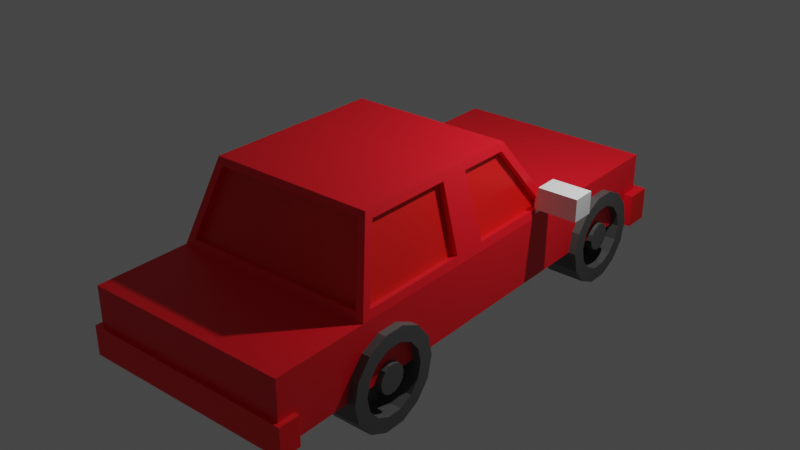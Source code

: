 # Source: Experiment_8.blend  (saved by Blender 2.83.19; exported with 4.5.12 LTS)
import bpy
from mathutils import Matrix  # noqa: F401  (used for matrix-valued properties, if any)

bpy.ops.wm.read_factory_settings(use_empty=True)
scene = bpy.context.scene
scene.name = 'Scene'

# ---- collections
col_collection = bpy.data.collections.new('Collection'); scene.collection.children.link(col_collection)

# ---- materials (node trees are filled in below, after node groups)
mat_car = bpy.data.materials.new('car')
mat_car.use_transparent_shadow = False
mat_window = bpy.data.materials.new('window')
mat_window.use_transparent_shadow = False
mat_back = bpy.data.materials.new('back')
mat_back.use_transparent_shadow = False
mat_front = bpy.data.materials.new('front')
mat_front.use_transparent_shadow = False
mat_wheel2 = bpy.data.materials.new('wheel2')
mat_wheel2.use_transparent_shadow = False
mat_wheel = bpy.data.materials.new('wheel')
mat_wheel.use_transparent_shadow = False
mat_light = bpy.data.materials.new('light')
mat_light.use_transparent_shadow = False
mat_indicator = bpy.data.materials.new('indicator')
mat_indicator.use_transparent_shadow = False

# ---- material node trees
mat_car.use_nodes = True; mat_car.node_tree.nodes.clear()
_N = mat_car.node_tree.nodes; _L = mat_car.node_tree.links
n0 = _N.new('ShaderNodeBsdfPrincipled'); n0.name = 'Principled BSDF'; n0.location = (10, 300)
n0.distribution = 'GGX'
n0.subsurface_method = 'BURLEY'
n0.inputs[0].default_value = (0.8714, 0.004612, 0.0152, 1.0)
n0.inputs[3].default_value = 1.45
n0.inputs[27].default_value = (0.0, 0.0, 0.0, 1.0)
n0.inputs[28].default_value = 1.0
n1 = _N.new('ShaderNodeOutputMaterial'); n1.name = 'Material Output'; n1.location = (300, 300)
_L.new(n0.outputs[0], n1.inputs[0])
n1.is_active_output = True
mat_window.use_nodes = True; mat_window.node_tree.nodes.clear()
_N = mat_window.node_tree.nodes; _L = mat_window.node_tree.links
n0 = _N.new('ShaderNodeBsdfPrincipled'); n0.name = 'Principled BSDF'; n0.location = (10, 300)
n0.distribution = 'GGX'
n0.subsurface_method = 'BURLEY'
n0.inputs[0].default_value = (0.8, 0.005127, 0.003789, 1.0)
n0.inputs[3].default_value = 1.45
n0.inputs[27].default_value = (0.0, 0.0, 0.0, 1.0)
n0.inputs[28].default_value = 1.0
n1 = _N.new('ShaderNodeOutputMaterial'); n1.name = 'Material Output'; n1.location = (300, 300)
_L.new(n0.outputs[0], n1.inputs[0])
n1.is_active_output = True
mat_back.use_nodes = True; mat_back.node_tree.nodes.clear()
_N = mat_back.node_tree.nodes; _L = mat_back.node_tree.links
n0 = _N.new('ShaderNodeBsdfPrincipled'); n0.name = 'Principled BSDF'; n0.location = (10, 300)
n0.distribution = 'GGX'
n0.subsurface_method = 'BURLEY'
n0.inputs[0].default_value = (1.0, 0.0, 0.006747, 1.0)
n0.inputs[3].default_value = 1.45
n0.inputs[27].default_value = (0.0, 0.0, 0.0, 1.0)
n0.inputs[28].default_value = 1.0
n1 = _N.new('ShaderNodeOutputMaterial'); n1.name = 'Material Output'; n1.location = (300, 300)
_L.new(n0.outputs[0], n1.inputs[0])
n1.is_active_output = True
mat_front.use_nodes = True; mat_front.node_tree.nodes.clear()
_N = mat_front.node_tree.nodes; _L = mat_front.node_tree.links
n0 = _N.new('ShaderNodeBsdfPrincipled'); n0.name = 'Principled BSDF'; n0.location = (10, 300)
n0.distribution = 'GGX'
n0.subsurface_method = 'BURLEY'
n0.inputs[0].default_value = (0.8, 0.001041, 0.0, 1.0)
n0.inputs[3].default_value = 1.45
n0.inputs[27].default_value = (0.0, 0.0, 0.0, 1.0)
n0.inputs[28].default_value = 1.0
n1 = _N.new('ShaderNodeOutputMaterial'); n1.name = 'Material Output'; n1.location = (300, 300)
_L.new(n0.outputs[0], n1.inputs[0])
n1.is_active_output = True
mat_wheel2.use_nodes = True; mat_wheel2.node_tree.nodes.clear()
_N = mat_wheel2.node_tree.nodes; _L = mat_wheel2.node_tree.links
n0 = _N.new('ShaderNodeBsdfPrincipled'); n0.name = 'Principled BSDF'; n0.location = (10, 300)
n0.distribution = 'GGX'
n0.subsurface_method = 'BURLEY'
n0.inputs[0].default_value = (0.08399, 0.08399, 0.08399, 1.0)
n0.inputs[3].default_value = 1.45
n0.inputs[27].default_value = (0.0, 0.0, 0.0, 1.0)
n0.inputs[28].default_value = 1.0
n1 = _N.new('ShaderNodeOutputMaterial'); n1.name = 'Material Output'; n1.location = (300, 300)
_L.new(n0.outputs[0], n1.inputs[0])
n1.is_active_output = True
mat_wheel.use_nodes = True; mat_wheel.node_tree.nodes.clear()
_N = mat_wheel.node_tree.nodes; _L = mat_wheel.node_tree.links
n0 = _N.new('ShaderNodeBsdfPrincipled'); n0.name = 'Principled BSDF'; n0.location = (10, 300)
n0.distribution = 'GGX'
n0.subsurface_method = 'BURLEY'
n0.inputs[0].default_value = (0.1055, 0.1055, 0.1055, 1.0)
n0.inputs[3].default_value = 1.45
n0.inputs[27].default_value = (0.0, 0.0, 0.0, 1.0)
n0.inputs[28].default_value = 1.0
n1 = _N.new('ShaderNodeOutputMaterial'); n1.name = 'Material Output'; n1.location = (300, 300)
_L.new(n0.outputs[0], n1.inputs[0])
n1.is_active_output = True
mat_light.use_nodes = True; mat_light.node_tree.nodes.clear()
_N = mat_light.node_tree.nodes; _L = mat_light.node_tree.links
n0 = _N.new('ShaderNodeBsdfPrincipled'); n0.name = 'Principled BSDF'; n0.location = (10, 300)
n0.distribution = 'GGX'
n0.subsurface_method = 'BURLEY'
n0.inputs[0].default_value = (1.0, 0.8985, 0.9904, 1.0)
n0.inputs[3].default_value = 1.45
n0.inputs[27].default_value = (0.0, 0.0, 0.0, 1.0)
n0.inputs[28].default_value = 1.0
n1 = _N.new('ShaderNodeOutputMaterial'); n1.name = 'Material Output'; n1.location = (300, 300)
_L.new(n0.outputs[0], n1.inputs[0])
n1.is_active_output = True
mat_indicator.use_nodes = True; mat_indicator.node_tree.nodes.clear()
_N = mat_indicator.node_tree.nodes; _L = mat_indicator.node_tree.links
n0 = _N.new('ShaderNodeBsdfPrincipled'); n0.name = 'Principled BSDF'; n0.location = (10, 300)
n0.distribution = 'GGX'
n0.subsurface_method = 'BURLEY'
n0.inputs[0].default_value = (0.1832, 0.01943, 0.01998, 1.0)
n0.inputs[3].default_value = 1.45
n0.inputs[27].default_value = (0.0, 0.0, 0.0, 1.0)
n0.inputs[28].default_value = 1.0
n1 = _N.new('ShaderNodeOutputMaterial'); n1.name = 'Material Output'; n1.location = (300, 300)
_L.new(n0.outputs[0], n1.inputs[0])
n1.is_active_output = True

# ---- world
world_world = bpy.data.worlds.new('World'); scene.world = world_world
world_world.use_nodes = True; world_world.node_tree.nodes.clear()
_N = world_world.node_tree.nodes; _L = world_world.node_tree.links
n0 = _N.new('ShaderNodeOutputWorld'); n0.name = 'World Output'; n0.location = (300, 300)
n1 = _N.new('ShaderNodeBackground'); n1.name = 'Background'; n1.location = (10, 300)
n1.inputs[0].default_value = (0.05088, 0.05088, 0.05088, 1.0)
_L.new(n1.outputs[0], n0.inputs[0])
n0.is_active_output = True
world_world.color = (0.05088, 0.05088, 0.05088)
world_world.use_sun_shadow = False
world_world.sun_shadow_jitter_overblur = 0.0

# ---- lights
light_light = bpy.data.lights.new('Light', 'POINT')
light_light.transmission_factor = 0.0
light_light.energy = 1000.0
light_light.shadow_soft_size = 0.1
light_light.shadow_maximum_resolution = 0.006
light_light.use_absolute_resolution = True

# ---- meshes
me_cube_001 = bpy.data.meshes.new('Cube.001')
me_cube_001.from_pydata([(-2.044, -4.214, -0.6315), (-2.001, -4.004, 0.7838), (2.044, -5.753, 0.6315), (-2.044, 4.214, 0.6315), (2.044, -4.214, -0.6315), (2.01, -4.003, 0.7862), (-2.044, -5.753, 0.6315), (2.044, 4.214, 0.6315), (-2.044, 1.068, -0.6315), (-2.001, 0.7614, 0.7838), (2.044, 1.068, -0.6315), (2.009, 0.759, 0.7861), (1.711, -0.1917, 2.076), (1.723, -3.608, 2.104), (-1.617, -3.608, 2.107), (-1.631, -0.1925, 2.078), (-2.044, -6.082, 0.6315), (2.044, -6.082, 0.6315), (-2.044, -1.632, -0.6315), (2.011, -1.795, 0.7863), (-2.0, -1.795, 0.7837), (2.044, -1.632, -0.6315), (1.718, -1.839, 2.093), (-1.622, -1.839, 2.096), (-2.001, -1.108, 0.7839), (2.044, -1.251, -0.6315), (-1.627, -1.249, 2.086), (-2.044, -1.251, -0.6315), (2.009, -1.108, 0.7859), (1.715, -1.248, 2.084), (2.044, -1.632, 0.6315), (1.866, -4.172, 0.7703), (-2.044, -1.251, 0.6315), (-1.862, 0.982, 0.7481), (1.683, -1.685, 2.247), (1.572, -3.768, 2.121), (-1.582, -1.425, 2.239), (-1.472, -0.02405, 2.113), (-1.463, -3.768, 2.121), (-1.854, -4.172, 0.7703), (1.555, -0.02405, 2.113), (1.87, 0.982, 0.7481), (-2.044, -1.632, 0.6315), (-1.579, -1.685, 2.247), (2.044, -1.251, 0.6315), (1.68, -1.425, 2.239), (2.044, -4.214, 0.6315), (-2.044, -4.214, 0.6315), (-2.044, 1.068, 0.6315), (2.044, 1.068, 0.6315), (1.689, -3.727, 2.26), (-1.573, -3.727, 2.26), (-1.587, -0.11, 2.23), (1.675, -0.11, 2.23), (1.889, -1.796, 0.7595), (1.888, -4.003, 0.7593), (-1.881, -1.108, 0.7495), (-1.881, 0.7614, 0.7494), (1.596, -1.839, 2.067), (1.602, -3.608, 2.077), (-1.507, -1.249, 2.051), (-1.511, -0.1924, 2.044), (-1.497, -3.608, 2.072), (-1.881, -4.003, 0.7491), (1.589, -0.192, 2.048), (1.888, 0.7587, 0.7581), (-1.88, -1.795, 0.7491), (-1.502, -1.839, 2.061), (1.887, -1.108, 0.758), (1.593, -1.249, 2.056), (1.866, -4.053, 0.7345), (-1.854, -4.053, 0.7345), (-1.862, 0.8815, 0.6741), (1.87, 0.8815, 0.6741), (1.572, -3.649, 2.085), (-1.463, -3.649, 2.085), (-1.472, -0.1245, 2.039), (1.555, -0.1245, 2.039), (-2.044, 3.858, 0.6315), (2.044, 3.858, -0.6315), (-2.044, 3.858, -0.6315), (2.044, 3.858, 0.6315), (-2.044, -4.214, -0.1375), (-2.044, 4.214, -0.1375), (2.044, 4.214, -0.1375), (2.044, -4.214, -0.1375), (2.044, 1.068, -0.1375), (-2.044, 1.068, -0.1375), (-2.044, -6.082, -0.1375), (2.044, -6.082, -0.1375), (-2.044, -1.632, -0.1375), (2.044, -1.632, -0.1375), (2.044, -1.251, -0.1375), (-2.044, -1.251, -0.1375), (2.044, 3.858, -0.1375), (-2.044, 3.858, -0.1375), (-2.225, 4.395, -0.1375), (-2.225, 4.395, -0.8123), (2.225, 4.395, -0.8123), (2.225, 4.395, -0.1375), (2.225, 3.858, -0.8123), (-2.225, 3.858, -0.8123), (2.225, 3.858, -0.1375), (-2.225, 3.858, -0.1375), (2.044, -5.753, -0.6315), (-2.044, -5.753, -0.6315), (-2.044, -5.753, -0.1375), (2.044, -5.753, -0.1375), (2.147, -6.161, -0.1339), (2.147, -6.161, -0.711), (-2.147, -6.161, -0.711), (-2.147, -5.75, -0.711), (-2.147, -6.161, -0.1339), (-2.147, -5.75, -0.1339), (2.147, -5.75, -0.1339), (2.147, -5.75, -0.711)], [], [(95, 78, 3, 83), (83, 3, 7, 84), (91, 30, 46, 85), (2, 6, 16, 17), (18, 21, 4, 0), (33, 37, 76, 72), (81, 78, 48, 49), (80, 79, 10, 8), (94, 81, 49, 86), (93, 32, 48, 87), (34, 43, 51, 50), (20, 1, 63, 66), (29, 28, 68, 69), (5, 19, 54, 55), (89, 17, 16, 88), (107, 2, 17, 89), (89, 88, 112, 108), (104, 107, 114, 115), (32, 42, 43, 36), (38, 39, 71, 75), (45, 36, 43, 34), (82, 47, 42, 90), (27, 25, 21, 18), (92, 44, 30, 91), (86, 49, 44, 92), (8, 10, 25, 27), (53, 52, 36, 45), (11, 12, 64, 65), (30, 44, 45, 34), (90, 42, 32, 93), (19, 5, 46, 30), (24, 9, 48, 32), (13, 22, 34, 50), (15, 26, 36, 52), (5, 13, 50, 46), (14, 1, 47, 51), (9, 15, 52, 48), (12, 11, 49, 53), (1, 20, 42, 47), (23, 14, 51, 43), (20, 23, 43, 42), (22, 19, 30, 34), (11, 28, 44, 49), (29, 12, 53, 45), (26, 24, 32, 36), (28, 29, 45, 44), (31, 39, 47, 46), (33, 41, 49, 48), (38, 35, 50, 51), (40, 37, 52, 53), (35, 31, 46, 50), (39, 38, 51, 47), (37, 33, 48, 52), (41, 40, 53, 49), (71, 70, 74, 75), (73, 72, 76, 77), (68, 65, 64, 69), (66, 63, 62, 67), (55, 54, 58, 59), (57, 56, 60, 61), (9, 24, 56, 57), (14, 23, 67, 62), (40, 41, 73, 77), (22, 13, 59, 58), (39, 31, 70, 71), (23, 20, 66, 67), (26, 15, 61, 60), (41, 33, 72, 73), (19, 22, 58, 54), (13, 5, 55, 59), (35, 38, 75, 74), (28, 11, 65, 68), (1, 14, 62, 63), (37, 40, 77, 76), (12, 29, 69, 64), (15, 9, 57, 61), (31, 35, 74, 70), (24, 26, 60, 56), (84, 7, 81, 94), (84, 94, 102, 99), (7, 3, 78, 81), (87, 48, 78, 95), (8, 87, 95, 80), (83, 84, 99, 96), (18, 90, 93, 27), (10, 86, 92, 25), (25, 92, 91, 21), (0, 82, 90, 18), (6, 106, 88, 16), (105, 104, 115, 111), (107, 89, 108, 114), (27, 93, 87, 8), (79, 94, 86, 10), (21, 91, 85, 4), (79, 80, 101, 100), (80, 95, 103, 101), (97, 98, 100, 101), (98, 99, 102, 100), (97, 96, 99, 98), (101, 103, 96, 97), (94, 79, 100, 102), (95, 83, 96, 103), (4, 85, 107, 104), (47, 82, 106, 6), (0, 4, 104, 105), (82, 0, 105, 106), (85, 46, 2, 107), (46, 47, 6, 2), (113, 111, 110, 112), (111, 115, 109, 110), (115, 114, 108, 109), (109, 108, 112, 110), (88, 106, 113, 112), (106, 105, 111, 113)])
me_cube_001.polygons.foreach_set('material_index', [0, 0, 0, 0, 0, 0, 0, 0, 0, 0, 0, 0, 0, 0, 0, 0, 0, 0, 0, 0, 0, 0, 0, 0, 0, 0, 0, 0, 0, 0, 0, 0, 0, 0, 0, 0, 0, 0, 0, 0, 0, 0, 0, 0, 0, 0, 0, 0, 0, 0, 0, 0, 0, 0, 1, 1, 1, 1, 1, 1, 0, 0, 0, 0, 0, 0, 0, 0, 0, 0, 0, 0, 0, 0, 0, 0, 0, 0, 0, 0, 0, 0, 0, 0, 0, 0, 0, 0, 0, 0, 0, 0, 0, 0, 0, 0, 3, 3, 3, 3, 0, 0, 0, 0, 0, 0, 0, 0, 2, 2, 2, 2, 0, 0])
_uv = me_cube_001.uv_layers.new(name='UVMap')
_uv.uv.foreach_set('vector', [0.4728, 0.2394, 0.625, 0.2394, 0.625, 0.25, 0.4728, 0.25, 0.4728, 0.25, 0.625, 0.25, 0.625, 0.5, 0.4728, 0.5, 0.4728, 0.6855, 0.625, 0.6855, 0.625, 0.75, 0.4728, 0.75, 0.625, 0.75, 0.625, 1.0, 0.625, 1.0, 0.625, 0.75, 0.125, 0.6855, 0.375, 0.6855, 0.375, 0.75, 0.125, 0.75, 0.8655, 0.5933, 0.8644, 0.5933, 0.8644, 0.5933, 0.8655, 0.5933, 0.625, 0.5106, 0.875, 0.5106, 0.875, 0.5933, 0.625, 0.5933, 0.125, 0.5106, 0.375, 0.5106, 0.375, 0.5933, 0.125, 0.5933, 0.4728, 0.5106, 0.625, 0.5106, 0.625, 0.5933, 0.4728, 0.5933, 0.4728, 0.1061, 0.625, 0.1061, 0.625, 0.1567, 0.4728, 0.1567, 0.625, 0.6855, 0.875, 0.6855, 0.875, 0.75, 0.625, 0.75, 0.625, 0.06029, 0.625, 0.004277, 0.625, 0.004277, 0.625, 0.06029, 0.625, 0.6384, 0.625, 0.6399, 0.625, 0.6399, 0.625, 0.6384, 0.625, 0.7457, 0.625, 0.6897, 0.625, 0.6897, 0.625, 0.7457, 0.4728, 0.75, 0.625, 0.75, 0.625, 1.0, 0.4728, 1.0, 0.4728, 0.75, 0.625, 0.75, 0.625, 0.75, 0.4728, 0.75, 0.4728, 0.75, 0.4728, 1.0, 0.4728, 1.0, 0.4728, 0.75, 0.375, 0.75, 0.4728, 0.75, 0.4728, 0.75, 0.375, 0.75, 0.625, 0.1061, 0.625, 0.06447, 0.625, 0.06447, 0.625, 0.1061, 0.625, 0.9893, 0.625, 0.9904, 0.625, 0.9904, 0.625, 0.9893, 0.625, 0.6439, 0.875, 0.6439, 0.875, 0.6855, 0.625, 0.6855, 0.4728, 0.0, 0.625, 0.0, 0.625, 0.06447, 0.4728, 0.06447, 0.125, 0.6439, 0.375, 0.6439, 0.375, 0.6855, 0.125, 0.6855, 0.4728, 0.6439, 0.625, 0.6439, 0.625, 0.6855, 0.4728, 0.6855, 0.4728, 0.5933, 0.625, 0.5933, 0.625, 0.6439, 0.4728, 0.6439, 0.125, 0.5933, 0.375, 0.5933, 0.375, 0.6439, 0.125, 0.6439, 0.625, 0.5933, 0.875, 0.5933, 0.875, 0.6439, 0.625, 0.6439, 0.625, 0.5978, 0.625, 0.5994, 0.625, 0.5994, 0.625, 0.5978, 0.625, 0.6855, 0.625, 0.6439, 0.625, 0.6439, 0.625, 0.6855, 0.4728, 0.06447, 0.625, 0.06447, 0.625, 0.1061, 0.4728, 0.1061, 0.625, 0.6897, 0.625, 0.7457, 0.625, 0.75, 0.625, 0.6855, 0.625, 0.1101, 0.625, 0.1522, 0.625, 0.1567, 0.625, 0.1061, 0.625, 0.7452, 0.625, 0.6903, 0.625, 0.6855, 0.625, 0.75, 0.625, 0.1506, 0.625, 0.1117, 0.625, 0.1061, 0.625, 0.1567, 0.625, 0.7457, 0.625, 0.7452, 0.625, 0.75, 0.625, 0.75, 0.625, 0.004839, 0.625, 0.004277, 0.625, 0.0, 0.625, 0.0, 0.625, 0.1522, 0.625, 0.1506, 0.625, 0.1567, 0.625, 0.1567, 0.625, 0.5994, 0.625, 0.5978, 0.625, 0.5933, 0.625, 0.5933, 0.625, 0.004277, 0.625, 0.06029, 0.625, 0.06447, 0.625, 0.0, 0.625, 0.05973, 0.625, 0.004839, 0.625, 0.0, 0.625, 0.06447, 0.625, 0.06029, 0.625, 0.05973, 0.625, 0.06447, 0.625, 0.06447, 0.625, 0.6903, 0.625, 0.6897, 0.625, 0.6855, 0.625, 0.6855, 0.625, 0.5978, 0.625, 0.6399, 0.625, 0.6439, 0.625, 0.5933, 0.625, 0.6384, 0.625, 0.5994, 0.625, 0.5933, 0.625, 0.6439, 0.625, 0.1117, 0.625, 0.1101, 0.625, 0.1061, 0.625, 0.1061, 0.625, 0.6399, 0.625, 0.6384, 0.625, 0.6439, 0.625, 0.6439, 0.625, 0.7595, 0.625, 0.9904, 0.625, 1.0, 0.625, 0.75, 0.8655, 0.5933, 0.6344, 0.5933, 0.625, 0.5933, 0.875, 0.5933, 0.625, 0.9893, 0.625, 0.7606, 0.625, 0.75, 0.625, 1.0, 0.6356, 0.5933, 0.8644, 0.5933, 0.875, 0.5933, 0.625, 0.5933, 0.625, 0.7606, 0.625, 0.7595, 0.625, 0.75, 0.625, 0.75, 0.625, 0.9904, 0.625, 0.9893, 0.625, 1.0, 0.625, 1.0, 0.8644, 0.5933, 0.8655, 0.5933, 0.875, 0.5933, 0.875, 0.5933, 0.6344, 0.5933, 0.6356, 0.5933, 0.625, 0.5933, 0.625, 0.5933, 0.625, 0.9904, 0.625, 0.7595, 0.625, 0.7606, 0.625, 0.9893, 0.6344, 0.5933, 0.8655, 0.5933, 0.8644, 0.5933, 0.6356, 0.5933, 0.625, 0.6399, 0.625, 0.5978, 0.625, 0.5994, 0.625, 0.6384, 0.625, 0.06029, 0.625, 0.004277, 0.625, 0.004839, 0.625, 0.05973, 0.625, 0.7457, 0.625, 0.6897, 0.625, 0.6903, 0.625, 0.7452, 0.625, 0.1522, 0.625, 0.1101, 0.625, 0.1117, 0.625, 0.1506, 0.625, 0.1522, 0.625, 0.1101, 0.625, 0.1101, 0.625, 0.1522, 0.625, 0.004839, 0.625, 0.05973, 0.625, 0.05973, 0.625, 0.004839, 0.6356, 0.5933, 0.6344, 0.5933, 0.6344, 0.5933, 0.6356, 0.5933, 0.625, 0.6903, 0.625, 0.7452, 0.625, 0.7452, 0.625, 0.6903, 0.625, 0.9904, 0.625, 0.7595, 0.625, 0.7595, 0.625, 0.9904, 0.625, 0.05973, 0.625, 0.06029, 0.625, 0.06029, 0.625, 0.05973, 0.625, 0.1117, 0.625, 0.1506, 0.625, 0.1506, 0.625, 0.1117, 0.6344, 0.5933, 0.8655, 0.5933, 0.8655, 0.5933, 0.6344, 0.5933, 0.625, 0.6897, 0.625, 0.6903, 0.625, 0.6903, 0.625, 0.6897, 0.625, 0.7452, 0.625, 0.7457, 0.625, 0.7457, 0.625, 0.7452, 0.625, 0.7606, 0.625, 0.9893, 0.625, 0.9893, 0.625, 0.7606, 0.625, 0.6399, 0.625, 0.5978, 0.625, 0.5978, 0.625, 0.6399, 0.625, 0.004277, 0.625, 0.004839, 0.625, 0.004839, 0.625, 0.004277, 0.8644, 0.5933, 0.6356, 0.5933, 0.6356, 0.5933, 0.8644, 0.5933, 0.625, 0.5994, 0.625, 0.6384, 0.625, 0.6384, 0.625, 0.5994, 0.625, 0.1506, 0.625, 0.1522, 0.625, 0.1522, 0.625, 0.1506, 0.625, 0.7595, 0.625, 0.7606, 0.625, 0.7606, 0.625, 0.7595, 0.625, 0.1101, 0.625, 0.1117, 0.625, 0.1117, 0.625, 0.1101, 0.4728, 0.5, 0.625, 0.5, 0.625, 0.5106, 0.4728, 0.5106, 0.4728, 0.5, 0.4728, 0.5106, 0.4728, 0.5106, 0.4728, 0.5, 0.625, 0.5, 0.875, 0.5, 0.875, 0.5106, 0.625, 0.5106, 0.4728, 0.1567, 0.625, 0.1567, 0.625, 0.2394, 0.4728, 0.2394, 0.375, 0.1567, 0.4728, 0.1567, 0.4728, 0.2394, 0.375, 0.2394, 0.4728, 0.25, 0.4728, 0.5, 0.4728, 0.5, 0.4728, 0.25, 0.375, 0.06447, 0.4728, 0.06447, 0.4728, 0.1061, 0.375, 0.1061, 0.375, 0.5933, 0.4728, 0.5933, 0.4728, 0.6439, 0.375, 0.6439, 0.375, 0.6439, 0.4728, 0.6439, 0.4728, 0.6855, 0.375, 0.6855, 0.375, 0.0, 0.4728, 0.0, 0.4728, 0.06447, 0.375, 0.06447, 0.625, 0.0, 0.4728, 0.0, 0.4728, 0.0, 0.625, 0.0, 0.125, 0.75, 0.375, 0.75, 0.375, 0.75, 0.125, 0.75, 0.4728, 0.75, 0.4728, 0.75, 0.4728, 0.75, 0.4728, 0.75, 0.375, 0.1061, 0.4728, 0.1061, 0.4728, 0.1567, 0.375, 0.1567, 0.375, 0.5106, 0.4728, 0.5106, 0.4728, 0.5933, 0.375, 0.5933, 0.375, 0.6855, 0.4728, 0.6855, 0.4728, 0.75, 0.375, 0.75, 0.375, 0.5106, 0.125, 0.5106, 0.125, 0.5106, 0.375, 0.5106, 0.375, 0.2394, 0.4728, 0.2394, 0.4728, 0.2394, 0.375, 0.2394, 0.125, 0.5, 0.375, 0.5, 0.375, 0.5106, 0.125, 0.5106, 0.375, 0.5, 0.4728, 0.5, 0.4728, 0.5106, 0.375, 0.5106, 0.375, 0.25, 0.4728, 0.25, 0.4728, 0.5, 0.375, 0.5, 0.375, 0.2394, 0.4728, 0.2394, 0.4728, 0.25, 0.375, 0.25, 0.4728, 0.5106, 0.375, 0.5106, 0.375, 0.5106, 0.4728, 0.5106, 0.4728, 0.2394, 0.4728, 0.25, 0.4728, 0.25, 0.4728, 0.2394, 0.375, 0.75, 0.4728, 0.75, 0.4728, 0.75, 0.375, 0.75, 0.625, 0.0, 0.4728, 0.0, 0.4728, 0.0, 0.625, 0.0, 0.125, 0.75, 0.375, 0.75, 0.375, 0.75, 0.125, 0.75, 0.4728, 0.0, 0.375, 0.0, 0.375, 0.0, 0.4728, 0.0, 0.4728, 0.75, 0.625, 0.75, 0.625, 0.75, 0.4728, 0.75, 0.625, 0.75, 0.625, 1.0, 0.625, 1.0, 0.625, 0.75, 0.4728, 0.0, 0.375, 0.0, 0.375, 0.0, 0.4728, 0.0, 0.125, 0.75, 0.375, 0.75, 0.375, 0.75, 0.125, 0.75, 0.375, 0.75, 0.4728, 0.75, 0.4728, 0.75, 0.375, 0.75, 0.375, 0.75, 0.4728, 0.75, 0.4728, 1.0, 0.375, 1.0, 0.4728, 0.0, 0.4728, 0.0, 0.4728, 0.0, 0.4728, 0.0, 0.4728, 0.0, 0.375, 0.0, 0.375, 0.0, 0.4728, 0.0])
me_cube_001.materials.append(mat_car)
me_cube_001.materials.append(mat_window)
me_cube_001.materials.append(mat_back)
me_cube_001.materials.append(mat_front)
me_cube_001.use_remesh_fix_poles = True
me_cube_001.use_remesh_preserve_attributes = False
me_cube_001.use_mirror_vertex_groups = False
me_cube_001.update()
me_cylinder_001 = bpy.data.meshes.new('Cylinder.001')
me_cylinder_001.from_pydata([(-4.68e-08, 0.6938, -1.0), (0.0, 1.0, 1.0), (0.301, 0.6251, -1.0), (0.4339, 0.901, 1.0), (0.5424, 0.4326, -1.0), (0.7818, 0.6235, 1.0), (0.6764, 0.1544, -1.0), (0.9749, 0.2225, 1.0), (0.6764, -0.1544, -1.0), (0.9749, -0.2225, 1.0), (0.5424, -0.4326, -1.0), (0.7818, -0.6235, 1.0), (0.301, -0.6251, -1.0), (0.4339, -0.901, 1.0), (1.089e-07, -0.6938, -1.0), (1.51e-07, -1.0, 1.0), (-0.301, -0.6251, -1.0), (-0.4339, -0.901, 1.0), (-0.5424, -0.4326, -1.0), (-0.7818, -0.6235, 1.0), (-0.6764, -0.1544, -1.0), (-0.9749, -0.2225, 1.0), (-0.6764, 0.1544, -1.0), (-0.9749, 0.2225, 1.0), (-0.5424, 0.4326, -1.0), (-0.7818, 0.6235, 1.0), (-0.301, 0.6251, -1.0), (-0.4339, 0.901, 1.0), (0.0, 1.0, -1.0), (0.4339, 0.901, -1.0), (0.7818, 0.6235, -1.0), (0.9749, 0.2225, -1.0), (0.9749, -0.2225, -1.0), (0.7818, -0.6235, -1.0), (0.4339, -0.901, -1.0), (1.51e-07, -1.0, -1.0), (-0.4339, -0.901, -1.0), (-0.7818, -0.6235, -1.0), (-0.9749, -0.2225, -1.0), (-0.9749, 0.2225, -1.0), (-0.7818, 0.6235, -1.0), (-0.4339, 0.901, -1.0), (-1.376e-07, 0.2935, 0.1878), (0.1273, 0.2644, 0.1878), (0.2295, 0.183, 0.1878), (0.2861, 0.06531, 0.1878), (0.2861, -0.06531, 0.1878), (0.2295, -0.183, 0.1878), (0.1273, -0.2644, 0.1878), (6.095e-08, -0.2935, 0.1878), (-0.1273, -0.2644, 0.1878), (-0.2295, -0.183, 0.1878), (-0.2861, -0.06531, 0.1878), (-0.2861, 0.06531, 0.1878), (-0.2295, 0.183, 0.1878), (-0.1273, 0.2644, 0.1878), (-5.496e-08, 0.6938, 0.1878), (0.301, 0.6251, 0.1878), (0.5424, 0.4326, 0.1878), (0.6764, 0.1544, 0.1878), (0.6764, -0.1544, 0.1878), (0.5424, -0.4326, 0.1878), (0.301, -0.6251, 0.1878), (1.007e-07, -0.6938, 0.1878), (-0.301, -0.6251, 0.1878), (-0.5424, -0.4326, 0.1878), (-0.6764, -0.1544, 0.1878), (-0.6764, 0.1544, 0.1878), (-0.5424, 0.4326, 0.1878), (-0.301, 0.6251, 0.1878), (-1.388e-07, 0.2935, -0.8852), (0.1273, 0.2644, -0.8852), (0.2295, 0.183, -0.8852), (0.2861, 0.06531, -0.8852), (0.2861, -0.06531, -0.8852), (0.2295, -0.183, -0.8852), (0.1273, -0.2644, -0.8852), (5.966e-08, -0.2935, -0.8852), (-0.1273, -0.2644, -0.8852), (-0.2295, -0.183, -0.8852), (-0.2861, -0.06531, -0.8852), (-0.2861, 0.06531, -0.8852), (-0.2295, 0.183, -0.8852), (-0.1273, 0.2644, -0.8852), (1.018e-09, 0.6938, 1.994), (0.301, 0.6251, 1.994), (0.5424, 0.4326, 1.994), (0.6764, 0.1544, 1.994), (0.5424, -0.4326, 1.994), (0.301, -0.6251, 1.994), (-0.301, -0.6251, 1.994), (-0.5424, -0.4326, 1.994), (-0.6764, -0.1544, 1.994), (-0.6764, 0.1544, 1.994), (-0.5424, 0.4326, 1.994), (-0.301, 0.6251, 1.994), (-8.158e-08, 0.2935, 1.994), (0.1273, 0.2644, 1.994), (0.2295, 0.183, 1.994), (0.2861, 0.06531, 1.994), (0.2295, -0.183, 1.994), (0.1273, -0.2644, 1.994), (-0.1273, -0.2644, 1.994), (-0.2295, -0.183, 1.994), (-0.2861, -0.06531, 1.994), (-0.2861, 0.06531, 1.994), (-0.2295, 0.183, 1.994), (-0.1273, 0.2644, 1.994)], [], [(28, 1, 3, 29), (29, 3, 5, 30), (30, 5, 7, 31), (31, 7, 9, 32), (32, 9, 11, 33), (33, 11, 13, 34), (34, 13, 15, 35), (35, 15, 17, 36), (36, 17, 19, 37), (37, 19, 21, 38), (38, 21, 23, 39), (39, 23, 25, 40), (3, 1, 27, 25, 23, 21, 19, 17, 15, 13, 11, 9, 7, 5), (40, 25, 27, 41), (41, 27, 1, 28), (14, 16, 64, 63), (2, 0, 28, 29), (4, 2, 29, 30), (6, 4, 30, 31), (8, 6, 31, 32), (10, 8, 32, 33), (12, 10, 33, 34), (14, 12, 34, 35), (16, 14, 35, 36), (18, 16, 36, 37), (20, 18, 37, 38), (22, 20, 38, 39), (24, 22, 39, 40), (26, 24, 40, 41), (0, 26, 41, 28), (51, 52, 80, 79), (0, 2, 57, 56), (16, 18, 65, 64), (2, 4, 58, 57), (18, 20, 66, 65), (4, 6, 59, 58), (20, 22, 67, 66), (6, 8, 60, 59), (22, 24, 68, 67), (8, 10, 61, 60), (24, 26, 69, 68), (10, 12, 62, 61), (26, 0, 56, 69), (12, 14, 63, 62), (53, 52, 104, 105), (44, 43, 57, 58), (64, 65, 91, 90), (46, 45, 59, 60), (47, 46, 60, 61), (59, 45, 99, 87), (49, 48, 62, 63), (50, 49, 63, 64), (45, 44, 98, 99), (52, 51, 65, 66), (52, 66, 92, 104), (54, 53, 67, 68), (56, 57, 85, 84), (42, 55, 69, 56), (70, 71, 72, 73, 74, 75, 76, 77, 78, 79, 80, 81, 82, 83), (44, 45, 73, 72), (52, 53, 81, 80), (45, 46, 74, 73), (53, 54, 82, 81), (46, 47, 75, 74), (54, 55, 83, 82), (47, 48, 76, 75), (55, 42, 70, 83), (48, 49, 77, 76), (49, 50, 78, 77), (42, 43, 71, 70), (50, 51, 79, 78), (43, 44, 72, 71), (97, 96, 84, 85), (99, 98, 86, 87), (101, 100, 88, 89), (103, 102, 90, 91), (105, 104, 92, 93), (107, 106, 94, 95), (67, 53, 105, 93), (58, 59, 87, 86), (54, 68, 94, 106), (47, 61, 88, 100), (66, 67, 93, 92), (55, 54, 106, 107), (69, 55, 107, 95), (48, 47, 100, 101), (62, 48, 101, 89), (68, 69, 95, 94), (61, 62, 89, 88), (57, 43, 97, 85), (50, 64, 90, 102), (43, 42, 96, 97), (42, 56, 84, 96), (51, 50, 102, 103), (65, 51, 103, 91), (44, 58, 86, 98)])
_uv = me_cylinder_001.uv_layers.new(name='UVMap')
_uv.uv.foreach_set('vector', [1.0, 0.5, 1.0, 1.0, 0.9286, 1.0, 0.9286, 0.5, 0.9286, 0.5, 0.9286, 1.0, 0.8571, 1.0, 0.8571, 0.5, 0.8571, 0.5, 0.8571, 1.0, 0.7857, 1.0, 0.7857, 0.5, 0.7857, 0.5, 0.7857, 1.0, 0.7143, 1.0, 0.7143, 0.5, 0.7143, 0.5, 0.7143, 1.0, 0.6429, 1.0, 0.6429, 0.5, 0.6429, 0.5, 0.6429, 1.0, 0.5714, 1.0, 0.5714, 0.5, 0.5714, 0.5, 0.5714, 1.0, 0.5, 1.0, 0.5, 0.5, 0.5, 0.5, 0.5, 1.0, 0.4286, 1.0, 0.4286, 0.5, 0.4286, 0.5, 0.4286, 1.0, 0.3571, 1.0, 0.3571, 0.5, 0.3571, 0.5, 0.3571, 1.0, 0.2857, 1.0, 0.2857, 0.5, 0.2857, 0.5, 0.2857, 1.0, 0.2143, 1.0, 0.2143, 0.5, 0.2143, 0.5, 0.2143, 1.0, 0.1429, 1.0, 0.1429, 0.5, 0.3541, 0.4662, 0.25, 0.49, 0.1459, 0.4662, 0.06236, 0.3996, 0.01602, 0.3034, 0.01602, 0.1966, 0.06236, 0.1004, 0.1459, 0.03377, 0.25, 0.01, 0.3541, 0.03377, 0.4376, 0.1004, 0.484, 0.1966, 0.484, 0.3034, 0.4376, 0.3996, 0.1429, 0.5, 0.1429, 1.0, 0.07143, 1.0, 0.07143, 0.5, 0.07143, 0.5, 0.07143, 1.0, -1.341e-07, 1.0, -1.341e-07, 0.5, 0.75, 0.08349, 0.6778, 0.09998, 0.6778, 0.09998, 0.75, 0.08349, 0.8222, 0.4, 0.75, 0.4165, 0.75, 0.49, 0.8541, 0.4662, 0.8802, 0.3538, 0.8222, 0.4, 0.8541, 0.4662, 0.9376, 0.3996, 0.9123, 0.2871, 0.8802, 0.3538, 0.9376, 0.3996, 0.984, 0.3034, 0.9123, 0.2129, 0.9123, 0.2871, 0.984, 0.3034, 0.984, 0.1966, 0.8802, 0.1462, 0.9123, 0.2129, 0.984, 0.1966, 0.9376, 0.1004, 0.8222, 0.09998, 0.8802, 0.1462, 0.9376, 0.1004, 0.8541, 0.03377, 0.75, 0.08349, 0.8222, 0.09998, 0.8541, 0.03377, 0.75, 0.01, 0.6778, 0.09998, 0.75, 0.08349, 0.75, 0.01, 0.6459, 0.03377, 0.6198, 0.1462, 0.6778, 0.09998, 0.6459, 0.03377, 0.5624, 0.1004, 0.5877, 0.2129, 0.6198, 0.1462, 0.5624, 0.1004, 0.516, 0.1966, 0.5877, 0.2871, 0.5877, 0.2129, 0.516, 0.1966, 0.516, 0.3034, 0.6198, 0.3538, 0.5877, 0.2871, 0.516, 0.3034, 0.5624, 0.3996, 0.6778, 0.4, 0.6198, 0.3538, 0.5624, 0.3996, 0.6459, 0.4662, 0.75, 0.4165, 0.6778, 0.4, 0.6459, 0.4662, 0.75, 0.49, 0.6949, 0.2061, 0.6813, 0.2343, 0.6813, 0.2343, 0.6949, 0.2061, 0.75, 0.4165, 0.8222, 0.4, 0.8222, 0.4, 0.75, 0.4165, 0.6778, 0.09998, 0.6198, 0.1462, 0.6198, 0.1462, 0.6778, 0.09998, 0.8222, 0.4, 0.8802, 0.3538, 0.8802, 0.3538, 0.8222, 0.4, 0.6198, 0.1462, 0.5877, 0.2129, 0.5877, 0.2129, 0.6198, 0.1462, 0.8802, 0.3538, 0.9123, 0.2871, 0.9123, 0.2871, 0.8802, 0.3538, 0.5877, 0.2129, 0.5877, 0.2871, 0.5877, 0.2871, 0.5877, 0.2129, 0.9123, 0.2871, 0.9123, 0.2129, 0.9123, 0.2129, 0.9123, 0.2871, 0.5877, 0.2871, 0.6198, 0.3538, 0.6198, 0.3538, 0.5877, 0.2871, 0.9123, 0.2129, 0.8802, 0.1462, 0.8802, 0.1462, 0.9123, 0.2129, 0.6198, 0.3538, 0.6778, 0.4, 0.6778, 0.4, 0.6198, 0.3538, 0.8802, 0.1462, 0.8222, 0.09998, 0.8222, 0.09998, 0.8802, 0.1462, 0.6778, 0.4, 0.75, 0.4165, 0.75, 0.4165, 0.6778, 0.4, 0.8222, 0.09998, 0.75, 0.08349, 0.75, 0.08349, 0.8222, 0.09998, 0.6813, 0.2657, 0.6813, 0.2343, 0.6813, 0.2343, 0.6813, 0.2657, 0.8051, 0.2939, 0.7806, 0.3135, 0.8222, 0.4, 0.8802, 0.3538, 0.6778, 0.09998, 0.6198, 0.1462, 0.6198, 0.1462, 0.6778, 0.09998, 0.8187, 0.2343, 0.8187, 0.2657, 0.9123, 0.2871, 0.9123, 0.2129, 0.8051, 0.2061, 0.8187, 0.2343, 0.9123, 0.2129, 0.8802, 0.1462, 0.9123, 0.2871, 0.8187, 0.2657, 0.8187, 0.2657, 0.9123, 0.2871, 0.75, 0.1796, 0.7806, 0.1865, 0.8222, 0.09998, 0.75, 0.08349, 0.7194, 0.1865, 0.75, 0.1796, 0.75, 0.08349, 0.6778, 0.09998, 0.8187, 0.2657, 0.8051, 0.2939, 0.8051, 0.2939, 0.8187, 0.2657, 0.6813, 0.2343, 0.6949, 0.2061, 0.6198, 0.1462, 0.5877, 0.2129, 0.6813, 0.2343, 0.5877, 0.2129, 0.5877, 0.2129, 0.6813, 0.2343, 0.6949, 0.2939, 0.6813, 0.2657, 0.5877, 0.2871, 0.6198, 0.3538, 0.75, 0.4165, 0.8222, 0.4, 0.8222, 0.4, 0.75, 0.4165, 0.75, 0.3204, 0.7194, 0.3135, 0.6778, 0.4, 0.75, 0.4165, 0.75, 0.3204, 0.7806, 0.3135, 0.8051, 0.2939, 0.8187, 0.2657, 0.8187, 0.2343, 0.8051, 0.2061, 0.7806, 0.1865, 0.75, 0.1796, 0.7194, 0.1865, 0.6949, 0.2061, 0.6813, 0.2343, 0.6813, 0.2657, 0.6949, 0.2939, 0.7194, 0.3135, 0.8051, 0.2939, 0.8187, 0.2657, 0.8187, 0.2657, 0.8051, 0.2939, 0.6813, 0.2343, 0.6813, 0.2657, 0.6813, 0.2657, 0.6813, 0.2343, 0.8187, 0.2657, 0.8187, 0.2343, 0.8187, 0.2343, 0.8187, 0.2657, 0.6813, 0.2657, 0.6949, 0.2939, 0.6949, 0.2939, 0.6813, 0.2657, 0.8187, 0.2343, 0.8051, 0.2061, 0.8051, 0.2061, 0.8187, 0.2343, 0.6949, 0.2939, 0.7194, 0.3135, 0.7194, 0.3135, 0.6949, 0.2939, 0.8051, 0.2061, 0.7806, 0.1865, 0.7806, 0.1865, 0.8051, 0.2061, 0.7194, 0.3135, 0.75, 0.3204, 0.75, 0.3204, 0.7194, 0.3135, 0.7806, 0.1865, 0.75, 0.1796, 0.75, 0.1796, 0.7806, 0.1865, 0.75, 0.1796, 0.7194, 0.1865, 0.7194, 0.1865, 0.75, 0.1796, 0.75, 0.3204, 0.7806, 0.3135, 0.7806, 0.3135, 0.75, 0.3204, 0.7194, 0.1865, 0.6949, 0.2061, 0.6949, 0.2061, 0.7194, 0.1865, 0.7806, 0.3135, 0.8051, 0.2939, 0.8051, 0.2939, 0.7806, 0.3135, 0.7806, 0.3135, 0.75, 0.3204, 0.75, 0.4165, 0.8222, 0.4, 0.8187, 0.2657, 0.8051, 0.2939, 0.8802, 0.3538, 0.9123, 0.2871, 0.7806, 0.1865, 0.8051, 0.2061, 0.8802, 0.1462, 0.8222, 0.09998, 0.6949, 0.2061, 0.7194, 0.1865, 0.6778, 0.09998, 0.6198, 0.1462, 0.6813, 0.2657, 0.6813, 0.2343, 0.5877, 0.2129, 0.5877, 0.2871, 0.7194, 0.3135, 0.6949, 0.2939, 0.6198, 0.3538, 0.6778, 0.4, 0.5877, 0.2871, 0.6813, 0.2657, 0.6813, 0.2657, 0.5877, 0.2871, 0.8802, 0.3538, 0.9123, 0.2871, 0.9123, 0.2871, 0.8802, 0.3538, 0.6949, 0.2939, 0.6198, 0.3538, 0.6198, 0.3538, 0.6949, 0.2939, 0.8051, 0.2061, 0.8802, 0.1462, 0.8802, 0.1462, 0.8051, 0.2061, 0.5877, 0.2129, 0.5877, 0.2871, 0.5877, 0.2871, 0.5877, 0.2129, 0.7194, 0.3135, 0.6949, 0.2939, 0.6949, 0.2939, 0.7194, 0.3135, 0.6778, 0.4, 0.7194, 0.3135, 0.7194, 0.3135, 0.6778, 0.4, 0.7806, 0.1865, 0.8051, 0.2061, 0.8051, 0.2061, 0.7806, 0.1865, 0.8222, 0.09998, 0.7806, 0.1865, 0.7806, 0.1865, 0.8222, 0.09998, 0.6198, 0.3538, 0.6778, 0.4, 0.6778, 0.4, 0.6198, 0.3538, 0.8802, 0.1462, 0.8222, 0.09998, 0.8222, 0.09998, 0.8802, 0.1462, 0.8222, 0.4, 0.7806, 0.3135, 0.7806, 0.3135, 0.8222, 0.4, 0.7194, 0.1865, 0.6778, 0.09998, 0.6778, 0.09998, 0.7194, 0.1865, 0.7806, 0.3135, 0.75, 0.3204, 0.75, 0.3204, 0.7806, 0.3135, 0.75, 0.3204, 0.75, 0.4165, 0.75, 0.4165, 0.75, 0.3204, 0.6949, 0.2061, 0.7194, 0.1865, 0.7194, 0.1865, 0.6949, 0.2061, 0.6198, 0.1462, 0.6949, 0.2061, 0.6949, 0.2061, 0.6198, 0.1462, 0.8051, 0.2939, 0.8802, 0.3538, 0.8802, 0.3538, 0.8051, 0.2939])
me_cylinder_001.materials.append(mat_wheel2)
me_cylinder_001.use_remesh_fix_poles = True
me_cylinder_001.use_remesh_preserve_attributes = False
me_cylinder_001.use_mirror_vertex_groups = False
me_cylinder_001.update()
me_cylinder_003 = bpy.data.meshes.new('Cylinder.003')
me_cylinder_003.from_pydata([(-4.68e-08, 0.6938, -1.0), (0.0, 1.0, 1.0), (0.301, 0.6251, -1.0), (0.4339, 0.901, 1.0), (0.5424, 0.4326, -1.0), (0.7818, 0.6235, 1.0), (0.6764, 0.1544, -1.0), (0.9749, 0.2225, 1.0), (0.6764, -0.1544, -1.0), (0.9749, -0.2225, 1.0), (0.5424, -0.4326, -1.0), (0.7818, -0.6235, 1.0), (0.301, -0.6251, -1.0), (0.4339, -0.901, 1.0), (1.089e-07, -0.6938, -1.0), (1.51e-07, -1.0, 1.0), (-0.301, -0.6251, -1.0), (-0.4339, -0.901, 1.0), (-0.5424, -0.4326, -1.0), (-0.7818, -0.6235, 1.0), (-0.6764, -0.1544, -1.0), (-0.9749, -0.2225, 1.0), (-0.6764, 0.1544, -1.0), (-0.9749, 0.2225, 1.0), (-0.5424, 0.4326, -1.0), (-0.7818, 0.6235, 1.0), (-0.301, 0.6251, -1.0), (-0.4339, 0.901, 1.0), (0.0, 1.0, -1.0), (0.4339, 0.901, -1.0), (0.7818, 0.6235, -1.0), (0.9749, 0.2225, -1.0), (0.9749, -0.2225, -1.0), (0.7818, -0.6235, -1.0), (0.4339, -0.901, -1.0), (1.51e-07, -1.0, -1.0), (-0.4339, -0.901, -1.0), (-0.7818, -0.6235, -1.0), (-0.9749, -0.2225, -1.0), (-0.9749, 0.2225, -1.0), (-0.7818, 0.6235, -1.0), (-0.4339, 0.901, -1.0), (-1.376e-07, 0.2935, 0.1878), (0.1273, 0.2644, 0.1878), (0.2295, 0.183, 0.1878), (0.2861, 0.06531, 0.1878), (0.2861, -0.06531, 0.1878), (0.2295, -0.183, 0.1878), (0.1273, -0.2644, 0.1878), (6.095e-08, -0.2935, 0.1878), (-0.1273, -0.2644, 0.1878), (-0.2295, -0.183, 0.1878), (-0.2861, -0.06531, 0.1878), (-0.2861, 0.06531, 0.1878), (-0.2295, 0.183, 0.1878), (-0.1273, 0.2644, 0.1878), (-5.496e-08, 0.6938, 0.1878), (0.301, 0.6251, 0.1878), (0.5424, 0.4326, 0.1878), (0.6764, 0.1544, 0.1878), (0.6764, -0.1544, 0.1878), (0.5424, -0.4326, 0.1878), (0.301, -0.6251, 0.1878), (1.007e-07, -0.6938, 0.1878), (-0.301, -0.6251, 0.1878), (-0.5424, -0.4326, 0.1878), (-0.6764, -0.1544, 0.1878), (-0.6764, 0.1544, 0.1878), (-0.5424, 0.4326, 0.1878), (-0.301, 0.6251, 0.1878), (-1.388e-07, 0.2935, -0.8852), (0.1273, 0.2644, -0.8852), (0.2295, 0.183, -0.8852), (0.2861, 0.06531, -0.8852), (0.2861, -0.06531, -0.8852), (0.2295, -0.183, -0.8852), (0.1273, -0.2644, -0.8852), (5.966e-08, -0.2935, -0.8852), (-0.1273, -0.2644, -0.8852), (-0.2295, -0.183, -0.8852), (-0.2861, -0.06531, -0.8852), (-0.2861, 0.06531, -0.8852), (-0.2295, 0.183, -0.8852), (-0.1273, 0.2644, -0.8852), (1.018e-09, 0.6938, 1.994), (0.301, 0.6251, 1.994), (0.5424, 0.4326, 1.994), (0.6764, 0.1544, 1.994), (0.5424, -0.4326, 1.994), (0.301, -0.6251, 1.994), (-0.301, -0.6251, 1.994), (-0.5424, -0.4326, 1.994), (-0.6764, -0.1544, 1.994), (-0.6764, 0.1544, 1.994), (-0.5424, 0.4326, 1.994), (-0.301, 0.6251, 1.994), (-8.158e-08, 0.2935, 1.994), (0.1273, 0.2644, 1.994), (0.2295, 0.183, 1.994), (0.2861, 0.06531, 1.994), (0.2295, -0.183, 1.994), (0.1273, -0.2644, 1.994), (-0.1273, -0.2644, 1.994), (-0.2295, -0.183, 1.994), (-0.2861, -0.06531, 1.994), (-0.2861, 0.06531, 1.994), (-0.2295, 0.183, 1.994), (-0.1273, 0.2644, 1.994)], [], [(28, 1, 3, 29), (29, 3, 5, 30), (30, 5, 7, 31), (31, 7, 9, 32), (32, 9, 11, 33), (33, 11, 13, 34), (34, 13, 15, 35), (35, 15, 17, 36), (36, 17, 19, 37), (37, 19, 21, 38), (38, 21, 23, 39), (39, 23, 25, 40), (3, 1, 27, 25, 23, 21, 19, 17, 15, 13, 11, 9, 7, 5), (40, 25, 27, 41), (41, 27, 1, 28), (14, 16, 64, 63), (2, 0, 28, 29), (4, 2, 29, 30), (6, 4, 30, 31), (8, 6, 31, 32), (10, 8, 32, 33), (12, 10, 33, 34), (14, 12, 34, 35), (16, 14, 35, 36), (18, 16, 36, 37), (20, 18, 37, 38), (22, 20, 38, 39), (24, 22, 39, 40), (26, 24, 40, 41), (0, 26, 41, 28), (51, 52, 80, 79), (0, 2, 57, 56), (16, 18, 65, 64), (2, 4, 58, 57), (18, 20, 66, 65), (4, 6, 59, 58), (20, 22, 67, 66), (6, 8, 60, 59), (22, 24, 68, 67), (8, 10, 61, 60), (24, 26, 69, 68), (10, 12, 62, 61), (26, 0, 56, 69), (12, 14, 63, 62), (53, 52, 104, 105), (44, 43, 57, 58), (64, 65, 91, 90), (46, 45, 59, 60), (47, 46, 60, 61), (59, 45, 99, 87), (49, 48, 62, 63), (50, 49, 63, 64), (45, 44, 98, 99), (52, 51, 65, 66), (52, 66, 92, 104), (54, 53, 67, 68), (56, 57, 85, 84), (42, 55, 69, 56), (70, 71, 72, 73, 74, 75, 76, 77, 78, 79, 80, 81, 82, 83), (44, 45, 73, 72), (52, 53, 81, 80), (45, 46, 74, 73), (53, 54, 82, 81), (46, 47, 75, 74), (54, 55, 83, 82), (47, 48, 76, 75), (55, 42, 70, 83), (48, 49, 77, 76), (49, 50, 78, 77), (42, 43, 71, 70), (50, 51, 79, 78), (43, 44, 72, 71), (97, 96, 84, 85), (99, 98, 86, 87), (101, 100, 88, 89), (103, 102, 90, 91), (105, 104, 92, 93), (107, 106, 94, 95), (67, 53, 105, 93), (58, 59, 87, 86), (54, 68, 94, 106), (47, 61, 88, 100), (66, 67, 93, 92), (55, 54, 106, 107), (69, 55, 107, 95), (48, 47, 100, 101), (62, 48, 101, 89), (68, 69, 95, 94), (61, 62, 89, 88), (57, 43, 97, 85), (50, 64, 90, 102), (43, 42, 96, 97), (42, 56, 84, 96), (51, 50, 102, 103), (65, 51, 103, 91), (44, 58, 86, 98)])
_uv = me_cylinder_003.uv_layers.new(name='UVMap')
_uv.uv.foreach_set('vector', [1.0, 0.5, 1.0, 1.0, 0.9286, 1.0, 0.9286, 0.5, 0.9286, 0.5, 0.9286, 1.0, 0.8571, 1.0, 0.8571, 0.5, 0.8571, 0.5, 0.8571, 1.0, 0.7857, 1.0, 0.7857, 0.5, 0.7857, 0.5, 0.7857, 1.0, 0.7143, 1.0, 0.7143, 0.5, 0.7143, 0.5, 0.7143, 1.0, 0.6429, 1.0, 0.6429, 0.5, 0.6429, 0.5, 0.6429, 1.0, 0.5714, 1.0, 0.5714, 0.5, 0.5714, 0.5, 0.5714, 1.0, 0.5, 1.0, 0.5, 0.5, 0.5, 0.5, 0.5, 1.0, 0.4286, 1.0, 0.4286, 0.5, 0.4286, 0.5, 0.4286, 1.0, 0.3571, 1.0, 0.3571, 0.5, 0.3571, 0.5, 0.3571, 1.0, 0.2857, 1.0, 0.2857, 0.5, 0.2857, 0.5, 0.2857, 1.0, 0.2143, 1.0, 0.2143, 0.5, 0.2143, 0.5, 0.2143, 1.0, 0.1429, 1.0, 0.1429, 0.5, 0.3541, 0.4662, 0.25, 0.49, 0.1459, 0.4662, 0.06236, 0.3996, 0.01602, 0.3034, 0.01602, 0.1966, 0.06236, 0.1004, 0.1459, 0.03377, 0.25, 0.01, 0.3541, 0.03377, 0.4376, 0.1004, 0.484, 0.1966, 0.484, 0.3034, 0.4376, 0.3996, 0.1429, 0.5, 0.1429, 1.0, 0.07143, 1.0, 0.07143, 0.5, 0.07143, 0.5, 0.07143, 1.0, -1.341e-07, 1.0, -1.341e-07, 0.5, 0.75, 0.08349, 0.6778, 0.09998, 0.6778, 0.09998, 0.75, 0.08349, 0.8222, 0.4, 0.75, 0.4165, 0.75, 0.49, 0.8541, 0.4662, 0.8802, 0.3538, 0.8222, 0.4, 0.8541, 0.4662, 0.9376, 0.3996, 0.9123, 0.2871, 0.8802, 0.3538, 0.9376, 0.3996, 0.984, 0.3034, 0.9123, 0.2129, 0.9123, 0.2871, 0.984, 0.3034, 0.984, 0.1966, 0.8802, 0.1462, 0.9123, 0.2129, 0.984, 0.1966, 0.9376, 0.1004, 0.8222, 0.09998, 0.8802, 0.1462, 0.9376, 0.1004, 0.8541, 0.03377, 0.75, 0.08349, 0.8222, 0.09998, 0.8541, 0.03377, 0.75, 0.01, 0.6778, 0.09998, 0.75, 0.08349, 0.75, 0.01, 0.6459, 0.03377, 0.6198, 0.1462, 0.6778, 0.09998, 0.6459, 0.03377, 0.5624, 0.1004, 0.5877, 0.2129, 0.6198, 0.1462, 0.5624, 0.1004, 0.516, 0.1966, 0.5877, 0.2871, 0.5877, 0.2129, 0.516, 0.1966, 0.516, 0.3034, 0.6198, 0.3538, 0.5877, 0.2871, 0.516, 0.3034, 0.5624, 0.3996, 0.6778, 0.4, 0.6198, 0.3538, 0.5624, 0.3996, 0.6459, 0.4662, 0.75, 0.4165, 0.6778, 0.4, 0.6459, 0.4662, 0.75, 0.49, 0.6949, 0.2061, 0.6813, 0.2343, 0.6813, 0.2343, 0.6949, 0.2061, 0.75, 0.4165, 0.8222, 0.4, 0.8222, 0.4, 0.75, 0.4165, 0.6778, 0.09998, 0.6198, 0.1462, 0.6198, 0.1462, 0.6778, 0.09998, 0.8222, 0.4, 0.8802, 0.3538, 0.8802, 0.3538, 0.8222, 0.4, 0.6198, 0.1462, 0.5877, 0.2129, 0.5877, 0.2129, 0.6198, 0.1462, 0.8802, 0.3538, 0.9123, 0.2871, 0.9123, 0.2871, 0.8802, 0.3538, 0.5877, 0.2129, 0.5877, 0.2871, 0.5877, 0.2871, 0.5877, 0.2129, 0.9123, 0.2871, 0.9123, 0.2129, 0.9123, 0.2129, 0.9123, 0.2871, 0.5877, 0.2871, 0.6198, 0.3538, 0.6198, 0.3538, 0.5877, 0.2871, 0.9123, 0.2129, 0.8802, 0.1462, 0.8802, 0.1462, 0.9123, 0.2129, 0.6198, 0.3538, 0.6778, 0.4, 0.6778, 0.4, 0.6198, 0.3538, 0.8802, 0.1462, 0.8222, 0.09998, 0.8222, 0.09998, 0.8802, 0.1462, 0.6778, 0.4, 0.75, 0.4165, 0.75, 0.4165, 0.6778, 0.4, 0.8222, 0.09998, 0.75, 0.08349, 0.75, 0.08349, 0.8222, 0.09998, 0.6813, 0.2657, 0.6813, 0.2343, 0.6813, 0.2343, 0.6813, 0.2657, 0.8051, 0.2939, 0.7806, 0.3135, 0.8222, 0.4, 0.8802, 0.3538, 0.6778, 0.09998, 0.6198, 0.1462, 0.6198, 0.1462, 0.6778, 0.09998, 0.8187, 0.2343, 0.8187, 0.2657, 0.9123, 0.2871, 0.9123, 0.2129, 0.8051, 0.2061, 0.8187, 0.2343, 0.9123, 0.2129, 0.8802, 0.1462, 0.9123, 0.2871, 0.8187, 0.2657, 0.8187, 0.2657, 0.9123, 0.2871, 0.75, 0.1796, 0.7806, 0.1865, 0.8222, 0.09998, 0.75, 0.08349, 0.7194, 0.1865, 0.75, 0.1796, 0.75, 0.08349, 0.6778, 0.09998, 0.8187, 0.2657, 0.8051, 0.2939, 0.8051, 0.2939, 0.8187, 0.2657, 0.6813, 0.2343, 0.6949, 0.2061, 0.6198, 0.1462, 0.5877, 0.2129, 0.6813, 0.2343, 0.5877, 0.2129, 0.5877, 0.2129, 0.6813, 0.2343, 0.6949, 0.2939, 0.6813, 0.2657, 0.5877, 0.2871, 0.6198, 0.3538, 0.75, 0.4165, 0.8222, 0.4, 0.8222, 0.4, 0.75, 0.4165, 0.75, 0.3204, 0.7194, 0.3135, 0.6778, 0.4, 0.75, 0.4165, 0.75, 0.3204, 0.7806, 0.3135, 0.8051, 0.2939, 0.8187, 0.2657, 0.8187, 0.2343, 0.8051, 0.2061, 0.7806, 0.1865, 0.75, 0.1796, 0.7194, 0.1865, 0.6949, 0.2061, 0.6813, 0.2343, 0.6813, 0.2657, 0.6949, 0.2939, 0.7194, 0.3135, 0.8051, 0.2939, 0.8187, 0.2657, 0.8187, 0.2657, 0.8051, 0.2939, 0.6813, 0.2343, 0.6813, 0.2657, 0.6813, 0.2657, 0.6813, 0.2343, 0.8187, 0.2657, 0.8187, 0.2343, 0.8187, 0.2343, 0.8187, 0.2657, 0.6813, 0.2657, 0.6949, 0.2939, 0.6949, 0.2939, 0.6813, 0.2657, 0.8187, 0.2343, 0.8051, 0.2061, 0.8051, 0.2061, 0.8187, 0.2343, 0.6949, 0.2939, 0.7194, 0.3135, 0.7194, 0.3135, 0.6949, 0.2939, 0.8051, 0.2061, 0.7806, 0.1865, 0.7806, 0.1865, 0.8051, 0.2061, 0.7194, 0.3135, 0.75, 0.3204, 0.75, 0.3204, 0.7194, 0.3135, 0.7806, 0.1865, 0.75, 0.1796, 0.75, 0.1796, 0.7806, 0.1865, 0.75, 0.1796, 0.7194, 0.1865, 0.7194, 0.1865, 0.75, 0.1796, 0.75, 0.3204, 0.7806, 0.3135, 0.7806, 0.3135, 0.75, 0.3204, 0.7194, 0.1865, 0.6949, 0.2061, 0.6949, 0.2061, 0.7194, 0.1865, 0.7806, 0.3135, 0.8051, 0.2939, 0.8051, 0.2939, 0.7806, 0.3135, 0.7806, 0.3135, 0.75, 0.3204, 0.75, 0.4165, 0.8222, 0.4, 0.8187, 0.2657, 0.8051, 0.2939, 0.8802, 0.3538, 0.9123, 0.2871, 0.7806, 0.1865, 0.8051, 0.2061, 0.8802, 0.1462, 0.8222, 0.09998, 0.6949, 0.2061, 0.7194, 0.1865, 0.6778, 0.09998, 0.6198, 0.1462, 0.6813, 0.2657, 0.6813, 0.2343, 0.5877, 0.2129, 0.5877, 0.2871, 0.7194, 0.3135, 0.6949, 0.2939, 0.6198, 0.3538, 0.6778, 0.4, 0.5877, 0.2871, 0.6813, 0.2657, 0.6813, 0.2657, 0.5877, 0.2871, 0.8802, 0.3538, 0.9123, 0.2871, 0.9123, 0.2871, 0.8802, 0.3538, 0.6949, 0.2939, 0.6198, 0.3538, 0.6198, 0.3538, 0.6949, 0.2939, 0.8051, 0.2061, 0.8802, 0.1462, 0.8802, 0.1462, 0.8051, 0.2061, 0.5877, 0.2129, 0.5877, 0.2871, 0.5877, 0.2871, 0.5877, 0.2129, 0.7194, 0.3135, 0.6949, 0.2939, 0.6949, 0.2939, 0.7194, 0.3135, 0.6778, 0.4, 0.7194, 0.3135, 0.7194, 0.3135, 0.6778, 0.4, 0.7806, 0.1865, 0.8051, 0.2061, 0.8051, 0.2061, 0.7806, 0.1865, 0.8222, 0.09998, 0.7806, 0.1865, 0.7806, 0.1865, 0.8222, 0.09998, 0.6198, 0.3538, 0.6778, 0.4, 0.6778, 0.4, 0.6198, 0.3538, 0.8802, 0.1462, 0.8222, 0.09998, 0.8222, 0.09998, 0.8802, 0.1462, 0.8222, 0.4, 0.7806, 0.3135, 0.7806, 0.3135, 0.8222, 0.4, 0.7194, 0.1865, 0.6778, 0.09998, 0.6778, 0.09998, 0.7194, 0.1865, 0.7806, 0.3135, 0.75, 0.3204, 0.75, 0.3204, 0.7806, 0.3135, 0.75, 0.3204, 0.75, 0.4165, 0.75, 0.4165, 0.75, 0.3204, 0.6949, 0.2061, 0.7194, 0.1865, 0.7194, 0.1865, 0.6949, 0.2061, 0.6198, 0.1462, 0.6949, 0.2061, 0.6949, 0.2061, 0.6198, 0.1462, 0.8051, 0.2939, 0.8802, 0.3538, 0.8802, 0.3538, 0.8051, 0.2939])
me_cylinder_003.materials.append(mat_wheel)
me_cylinder_003.use_remesh_fix_poles = True
me_cylinder_003.use_remesh_preserve_attributes = False
me_cylinder_003.use_mirror_vertex_groups = False
me_cylinder_003.update()
me_cube = bpy.data.meshes.new('Cube')
me_cube.from_pydata([(-1.0, -1.0, -1.0), (-1.0, -1.0, 1.0), (-1.0, 1.0, -1.0), (-1.0, 1.0, 1.0), (1.0, -1.0, -1.0), (1.0, -1.0, 1.0), (1.0, 1.0, -1.0), (1.0, 1.0, 1.0), (-0.5115, 1.0, -1.0), (-0.5115, 1.0, 1.0), (-0.5115, -1.0, -1.0), (-0.5115, -1.0, 1.0)], [], [(0, 1, 3, 2), (8, 9, 7, 6), (6, 7, 5, 4), (10, 11, 1, 0), (8, 6, 4, 10), (9, 3, 1, 11), (7, 9, 11, 5), (2, 8, 10, 0), (4, 5, 11, 10), (2, 3, 9, 8)])
_uv = me_cube.uv_layers.new(name='UVMap')
_uv.uv.foreach_set('vector', [0.375, 0.0, 0.625, 0.0, 0.625, 0.25, 0.375, 0.25, 0.375, 0.3111, 0.625, 0.3111, 0.625, 0.5, 0.375, 0.5, 0.375, 0.5, 0.625, 0.5, 0.625, 0.75, 0.375, 0.75, 0.375, 0.9389, 0.625, 0.9389, 0.625, 1.0, 0.375, 1.0, 0.1861, 0.5, 0.375, 0.5, 0.375, 0.75, 0.1861, 0.75, 0.8139, 0.5, 0.875, 0.5, 0.875, 0.75, 0.8139, 0.75, 0.625, 0.5, 0.8139, 0.5, 0.8139, 0.75, 0.625, 0.75, 0.125, 0.5, 0.1861, 0.5, 0.1861, 0.75, 0.125, 0.75, 0.375, 0.75, 0.625, 0.75, 0.625, 0.9389, 0.375, 0.9389, 0.375, 0.25, 0.625, 0.25, 0.625, 0.3111, 0.375, 0.3111])
me_cube.materials.append(mat_light)
me_cube.materials.append(mat_indicator)
me_cube.use_remesh_fix_poles = True
me_cube.use_remesh_preserve_attributes = False
me_cube.use_mirror_vertex_groups = False
me_cube.update()
me_cube_002 = bpy.data.meshes.new('Cube.002')
me_cube_002.from_pydata([(-1.0, -1.0, -1.0), (-1.0, -1.0, 1.0), (-1.0, 1.0, -1.0), (-1.0, 1.0, 1.0), (1.0, -1.0, -1.0), (1.0, -1.0, 1.0), (1.0, 1.0, -1.0), (1.0, 1.0, 1.0), (-0.5115, 1.0, -1.0), (-0.5115, 1.0, 1.0), (-0.5115, -1.0, -1.0), (-0.5115, -1.0, 1.0), (1.297, 0.6484, -0.6575), (1.297, 0.6484, -1.954), (1.297, -0.6484, -1.954), (1.297, -0.6484, -0.6575)], [], [(0, 1, 3, 2), (8, 9, 7, 6), (5, 4, 14, 15), (10, 11, 1, 0), (8, 6, 4, 10), (9, 3, 1, 11), (7, 9, 11, 5), (2, 8, 10, 0), (4, 5, 11, 10), (2, 3, 9, 8), (13, 12, 15, 14), (4, 6, 13, 14), (7, 5, 15, 12), (6, 7, 12, 13)])
_uv = me_cube_002.uv_layers.new(name='UVMap')
_uv.uv.foreach_set('vector', [0.375, 0.0, 0.625, 0.0, 0.625, 0.25, 0.375, 0.25, 0.375, 0.3111, 0.625, 0.3111, 0.625, 0.5, 0.375, 0.5, 0.625, 0.75, 0.375, 0.75, 0.375, 0.75, 0.625, 0.75, 0.375, 0.9389, 0.625, 0.9389, 0.625, 1.0, 0.375, 1.0, 0.1861, 0.5, 0.375, 0.5, 0.375, 0.75, 0.1861, 0.75, 0.8139, 0.5, 0.875, 0.5, 0.875, 0.75, 0.8139, 0.75, 0.625, 0.5, 0.8139, 0.5, 0.8139, 0.75, 0.625, 0.75, 0.125, 0.5, 0.1861, 0.5, 0.1861, 0.75, 0.125, 0.75, 0.375, 0.75, 0.625, 0.75, 0.625, 0.9389, 0.375, 0.9389, 0.375, 0.25, 0.625, 0.25, 0.625, 0.3111, 0.375, 0.3111, 0.375, 0.5, 0.625, 0.5, 0.625, 0.75, 0.375, 0.75, 0.375, 0.75, 0.375, 0.5, 0.375, 0.5, 0.375, 0.75, 0.625, 0.5, 0.625, 0.75, 0.625, 0.75, 0.625, 0.5, 0.375, 0.5, 0.625, 0.5, 0.625, 0.5, 0.375, 0.5])
me_cube_002.use_remesh_fix_poles = True
me_cube_002.use_remesh_preserve_attributes = False
me_cube_002.use_mirror_vertex_groups = False
me_cube_002.update()
me_cube_005 = bpy.data.meshes.new('Cube.005')
me_cube_005.from_pydata([(-1.0, -1.0, -1.0), (-1.0, -1.0, 1.0), (-1.0, 1.0, -1.0), (-1.0, 1.0, 1.0), (1.0, -1.0, -1.0), (1.0, -1.0, 1.0), (1.0, 1.0, -1.0), (1.0, 1.0, 1.0), (-0.5115, 1.0, -1.0), (-0.5115, 1.0, 1.0), (-0.5115, -1.0, -1.0), (-0.5115, -1.0, 1.0)], [], [(0, 1, 3, 2), (8, 9, 7, 6), (6, 7, 5, 4), (10, 11, 1, 0), (8, 6, 4, 10), (9, 3, 1, 11), (7, 9, 11, 5), (2, 8, 10, 0), (4, 5, 11, 10), (2, 3, 9, 8)])
_uv = me_cube_005.uv_layers.new(name='UVMap')
_uv.uv.foreach_set('vector', [0.375, 0.0, 0.625, 0.0, 0.625, 0.25, 0.375, 0.25, 0.375, 0.3111, 0.625, 0.3111, 0.625, 0.5, 0.375, 0.5, 0.375, 0.5, 0.625, 0.5, 0.625, 0.75, 0.375, 0.75, 0.375, 0.9389, 0.625, 0.9389, 0.625, 1.0, 0.375, 1.0, 0.1861, 0.5, 0.375, 0.5, 0.375, 0.75, 0.1861, 0.75, 0.8139, 0.5, 0.875, 0.5, 0.875, 0.75, 0.8139, 0.75, 0.625, 0.5, 0.8139, 0.5, 0.8139, 0.75, 0.625, 0.75, 0.125, 0.5, 0.1861, 0.5, 0.1861, 0.75, 0.125, 0.75, 0.375, 0.75, 0.625, 0.75, 0.625, 0.9389, 0.375, 0.9389, 0.375, 0.25, 0.625, 0.25, 0.625, 0.3111, 0.375, 0.3111])
me_cube_005.use_remesh_fix_poles = True
me_cube_005.use_remesh_preserve_attributes = False
me_cube_005.use_mirror_vertex_groups = False
me_cube_005.update()

# ---- objects
ob_light = bpy.data.objects.new('Light', light_light)
ob_cube = bpy.data.objects.new('Cube', me_cube_001)
ob_cylinder_001 = bpy.data.objects.new('Cylinder.001', me_cylinder_001)
ob_cylinder_003 = bpy.data.objects.new('Cylinder.003', me_cylinder_003)
ob_cube_001 = bpy.data.objects.new('Cube.001', me_cube)
ob_cube_002 = bpy.data.objects.new('Cube.002', me_cube_002)
ob_cube_005 = bpy.data.objects.new('Cube.005', me_cube_005)

# ---- transforms, parenting, visibility, modifiers, constraints
ob_light.location = (4.517, 1.69, 6.891)
ob_light.rotation_euler = (0.6503, 0.05522, 1.866)
ob_light.lock_rotations_4d = False
ob_light.empty_display_type = 'ARROWS'
ob_light.color = (0.0, 0.0, 0.0, 0.0)
ob_light.lineart.crease_threshold = 0.0
ob_cube.location = (0.4409, 0.6841, 0.9873)
ob_cube.lineart.crease_threshold = 0.0
_m = ob_cube.modifiers.new('BTool_Cylinder', 'BOOLEAN')
_m.solver = 'FAST'
_m = ob_cube.modifiers.new('BTool_Cylinder.002', 'BOOLEAN')
_m.solver = 'FAST'
ob_cylinder_001.location = (-1.368, 3.413, 0.3649)
ob_cylinder_001.rotation_euler = (-0.0, 1.571, 0.0)
ob_cylinder_001.scale = (0.9544, 0.9544, 0.3917)
ob_cylinder_001.lineart.crease_threshold = 0.0
_m = ob_cylinder_001.modifiers.new('Mirror', 'MIRROR')
_m.mirror_object = ob_cube
ob_cylinder_003.location = (-1.368, -2.972, 0.3649)
ob_cylinder_003.rotation_euler = (-0.0, 1.571, 0.0)
ob_cylinder_003.scale = (0.9544, 0.9544, 0.3917)
ob_cylinder_003.lineart.crease_threshold = 0.0
_m = ob_cylinder_003.modifiers.new('Mirror', 'MIRROR')
_m.mirror_object = ob_cube
ob_cube_001.location = (-1.043, 4.806, 1.394)
ob_cube_001.scale = (0.3725, 0.2222, 0.1152)
ob_cube_001.lineart.crease_threshold = 0.0
_m = ob_cube_001.modifiers.new('Mirror', 'MIRROR')
_m.mirror_object = ob_cube
ob_cube_002.location = (-2.053, 1.386, 2.026)
ob_cube_002.scale = (0.3998, 0.2384, 0.2216)
ob_cube_002.lineart.crease_threshold = 0.0
_m = ob_cube_002.modifiers.new('Mirror', 'MIRROR')
_m.mirror_object = ob_cube
ob_cube_005.location = (-0.04282, 4.749, 1.063)
ob_cube_005.scale = (0.5057, 0.3016, 0.1564)
ob_cube_005.lineart.crease_threshold = 0.0
_m = ob_cube_005.modifiers.new('Mirror', 'MIRROR')
_m.mirror_object = ob_cube

# ---- collection membership
col_collection.objects.link(ob_light)
col_collection.objects.link(ob_cube)
col_collection.objects.link(ob_cylinder_001)
col_collection.objects.link(ob_cylinder_003)
col_collection.objects.link(ob_cube_001)
col_collection.objects.link(ob_cube_002)
col_collection.objects.link(ob_cube_005)

# ---- scene / render settings (as saved in the file)
scene.frame_start = 1; scene.frame_end = 250; scene.frame_set(1)
scene.render.engine = 'BLENDER_EEVEE_NEXT'
scene.cycles.use_denoising = False
scene.cycles.samples = 128
scene.cycles.sampling_pattern = 'TABULATED_SOBOL'
scene.cycles.use_adaptive_sampling = False
scene.cycles.use_light_tree = False
scene.view_settings.view_transform = 'Filmic'
bpy.context.view_layer.update()

# ---- added for rendering (the .blend has no active camera): camera
cam_auto = bpy.data.cameras.new('AutoCamera')
cam_auto.lens = 50.0
cam_auto.sensor_width = 36.0
cam_auto.clip_end = 1000.0
ob_auto_camera = bpy.data.objects.new('AutoCamera', cam_auto)
scene.collection.objects.link(ob_auto_camera)
ob_auto_camera.location = (12.1241, -14.2186, 10.6873)
ob_auto_camera.rotation_euler = (1.09748, -7.21219e-08, 0.694738)
scene.camera = ob_auto_camera
bpy.context.view_layer.update()
